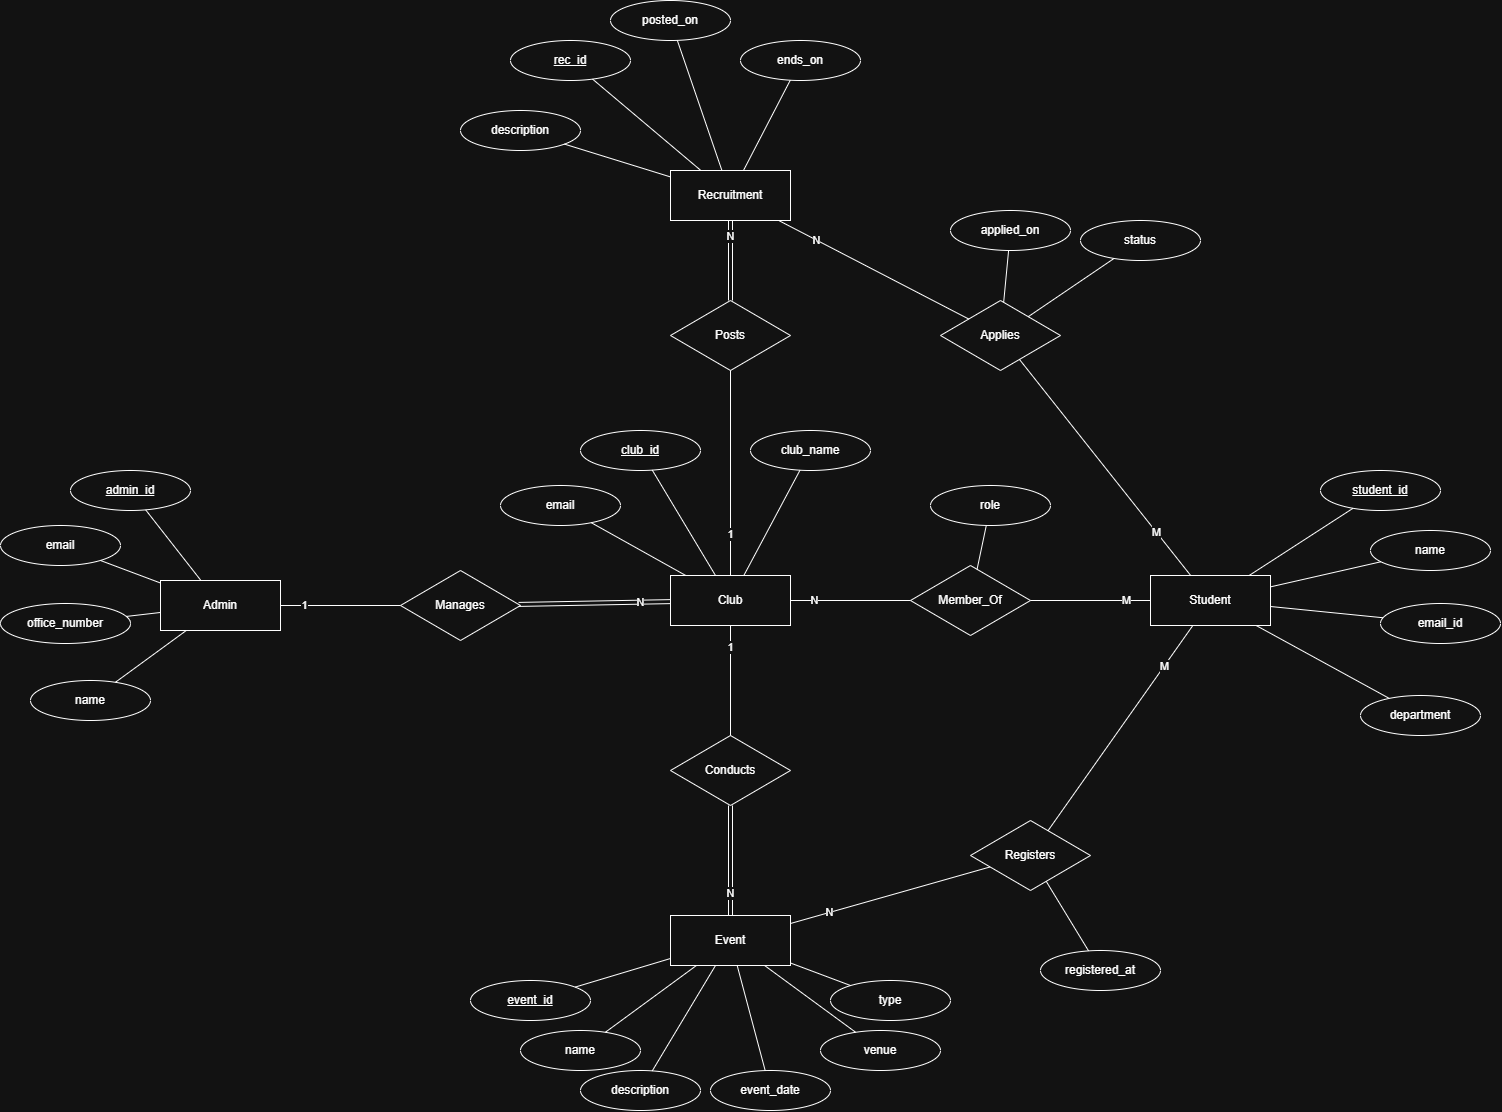

The diagram above was exported from draw.io. Its source (the exported page's mxGraphModel, read from the mxfile embedded in the PNG):
<mxGraphModel dx="1198" dy="2019" grid="1" gridSize="10" guides="1" tooltips="1" connect="1" arrows="1" fold="1" page="1" pageScale="1" pageWidth="1600" pageHeight="1200" math="0" shadow="0">
  <root>
    <mxCell id="0" />
    <mxCell id="1" parent="0" />
    <mxCell id="admin" parent="1" style="whiteSpace=wrap;html=1;" value="Admin" vertex="1">
      <mxGeometry height="50" width="120" x="170" y="430" as="geometry" />
    </mxCell>
    <mxCell id="club" parent="1" style="whiteSpace=wrap;html=1;" value="Club" vertex="1">
      <mxGeometry height="50" width="120" x="680" y="425" as="geometry" />
    </mxCell>
    <mxCell id="recruitment" parent="1" style="whiteSpace=wrap;html=1;" value="Recruitment" vertex="1">
      <mxGeometry height="50" width="120" x="680" y="20" as="geometry" />
    </mxCell>
    <mxCell id="event" parent="1" style="whiteSpace=wrap;html=1;" value="Event" vertex="1">
      <mxGeometry height="50" width="120" x="680" y="765" as="geometry" />
    </mxCell>
    <mxCell id="student" parent="1" style="whiteSpace=wrap;html=1;" value="Student" vertex="1">
      <mxGeometry height="50" width="120" x="1160" y="425" as="geometry" />
    </mxCell>
    <mxCell id="manages" parent="1" style="rhombus;whiteSpace=wrap;html=1;" value="Manages" vertex="1">
      <mxGeometry height="70" width="120" x="410" y="420" as="geometry" />
    </mxCell>
    <mxCell id="posts" parent="1" style="rhombus;whiteSpace=wrap;html=1;" value="Posts" vertex="1">
      <mxGeometry height="70" width="120" x="680" y="150" as="geometry" />
    </mxCell>
    <mxCell id="conducts" parent="1" style="rhombus;whiteSpace=wrap;html=1;" value="Conducts" vertex="1">
      <mxGeometry height="70" width="120" x="680" y="585" as="geometry" />
    </mxCell>
    <mxCell id="memberof" parent="1" style="rhombus;whiteSpace=wrap;html=1;" value="Member_Of" vertex="1">
      <mxGeometry height="70" width="120" x="920" y="415" as="geometry" />
    </mxCell>
    <mxCell id="applies" parent="1" style="rhombus;whiteSpace=wrap;html=1;" value="Applies" vertex="1">
      <mxGeometry height="70" width="120" x="950" y="150" as="geometry" />
    </mxCell>
    <mxCell id="registers" parent="1" style="rhombus;whiteSpace=wrap;html=1;" value="Registers" vertex="1">
      <mxGeometry height="70" width="120" x="980" y="670" as="geometry" />
    </mxCell>
    <mxCell id="a_admin_id" parent="1" style="ellipse;whiteSpace=wrap;html=1;fontStyle=4;" value="admin_id" vertex="1">
      <mxGeometry height="40" width="120" x="80" y="320" as="geometry" />
    </mxCell>
    <mxCell id="a_admin_name" parent="1" style="ellipse;whiteSpace=wrap;html=1;" value="name" vertex="1">
      <mxGeometry height="40" width="120" x="40" y="530" as="geometry" />
    </mxCell>
    <mxCell id="a_admin_email" parent="1" style="ellipse;whiteSpace=wrap;html=1;" value="email" vertex="1">
      <mxGeometry height="40" width="120" x="10" y="375" as="geometry" />
    </mxCell>
    <mxCell id="a_admin_office" parent="1" style="ellipse;whiteSpace=wrap;html=1;" value="office_number" vertex="1">
      <mxGeometry height="40" width="130" x="10" y="453" as="geometry" />
    </mxCell>
    <mxCell id="a_club_id" parent="1" style="ellipse;whiteSpace=wrap;html=1;fontStyle=4;" value="club_id" vertex="1">
      <mxGeometry height="40" width="120" x="590" y="280" as="geometry" />
    </mxCell>
    <mxCell id="a_club_name" parent="1" style="ellipse;whiteSpace=wrap;html=1;" value="club_name" vertex="1">
      <mxGeometry height="40" width="120" x="760" y="280" as="geometry" />
    </mxCell>
    <mxCell id="a_club_email" parent="1" style="ellipse;whiteSpace=wrap;html=1;" value="email" vertex="1">
      <mxGeometry height="40" width="120" x="510" y="335" as="geometry" />
    </mxCell>
    <mxCell id="a_rec_id" parent="1" style="ellipse;whiteSpace=wrap;html=1;fontStyle=4;" value="rec_id" vertex="1">
      <mxGeometry height="40" width="120" x="520" y="-110" as="geometry" />
    </mxCell>
    <mxCell id="a_rec_desc" parent="1" style="ellipse;whiteSpace=wrap;html=1;" value="description" vertex="1">
      <mxGeometry height="40" width="120" x="470" y="-40" as="geometry" />
    </mxCell>
    <mxCell id="a_rec_posted" parent="1" style="ellipse;whiteSpace=wrap;html=1;" value="posted_on" vertex="1">
      <mxGeometry height="40" width="120" x="620" y="-150" as="geometry" />
    </mxCell>
    <mxCell id="a_rec_ends" parent="1" style="ellipse;whiteSpace=wrap;html=1;" value="ends_on" vertex="1">
      <mxGeometry height="40" width="120" x="750" y="-110" as="geometry" />
    </mxCell>
    <mxCell id="a_app_on" parent="1" style="ellipse;whiteSpace=wrap;html=1;" value="applied_on" vertex="1">
      <mxGeometry height="40" width="120" x="960" y="60" as="geometry" />
    </mxCell>
    <mxCell id="a_app_status" parent="1" style="ellipse;whiteSpace=wrap;html=1;" value="status" vertex="1">
      <mxGeometry height="40" width="120" x="1090" y="70" as="geometry" />
    </mxCell>
    <mxCell id="a_stu_id" parent="1" style="ellipse;whiteSpace=wrap;html=1;fontStyle=4;" value="student_id" vertex="1">
      <mxGeometry height="40" width="120" x="1330" y="320" as="geometry" />
    </mxCell>
    <mxCell id="a_stu_name" parent="1" style="ellipse;whiteSpace=wrap;html=1;" value="name" vertex="1">
      <mxGeometry height="40" width="120" x="1380" y="380" as="geometry" />
    </mxCell>
    <mxCell id="a_stu_email" parent="1" style="ellipse;whiteSpace=wrap;html=1;" value="email_id" vertex="1">
      <mxGeometry height="40" width="120" x="1390" y="453" as="geometry" />
    </mxCell>
    <mxCell id="a_stu_dept" parent="1" style="ellipse;whiteSpace=wrap;html=1;" value="department" vertex="1">
      <mxGeometry height="40" width="120" x="1370" y="545" as="geometry" />
    </mxCell>
    <mxCell id="a_role" parent="1" style="ellipse;whiteSpace=wrap;html=1;" value="role" vertex="1">
      <mxGeometry height="40" width="120" x="940" y="335" as="geometry" />
    </mxCell>
    <mxCell id="a_ev_id" parent="1" style="ellipse;whiteSpace=wrap;html=1;fontStyle=4;" value="event_id" vertex="1">
      <mxGeometry height="40" width="120" x="480" y="830" as="geometry" />
    </mxCell>
    <mxCell id="a_ev_name" parent="1" style="ellipse;whiteSpace=wrap;html=1;" value="name" vertex="1">
      <mxGeometry height="40" width="120" x="530" y="880" as="geometry" />
    </mxCell>
    <mxCell id="a_ev_desc" parent="1" style="ellipse;whiteSpace=wrap;html=1;" value="description" vertex="1">
      <mxGeometry height="40" width="120" x="590" y="920" as="geometry" />
    </mxCell>
    <mxCell id="a_ev_date" parent="1" style="ellipse;whiteSpace=wrap;html=1;" value="event_date" vertex="1">
      <mxGeometry height="40" width="120" x="720" y="920" as="geometry" />
    </mxCell>
    <mxCell id="a_ev_venue" parent="1" style="ellipse;whiteSpace=wrap;html=1;" value="venue" vertex="1">
      <mxGeometry height="40" width="120" x="830" y="880" as="geometry" />
    </mxCell>
    <mxCell id="a_ev_type" parent="1" style="ellipse;whiteSpace=wrap;html=1;" value="type" vertex="1">
      <mxGeometry height="40" width="120" x="840" y="830" as="geometry" />
    </mxCell>
    <mxCell id="a_reg_at" parent="1" style="ellipse;whiteSpace=wrap;html=1;" value="registered_at" vertex="1">
      <mxGeometry height="40" width="120" x="1050" y="800" as="geometry" />
    </mxCell>
    <mxCell id="r1a" edge="1" parent="1" source="admin" style="endArrow=none;html=1;" target="manages" value="1">
      <mxGeometry relative="1" x="-0.6" as="geometry" />
    </mxCell>
    <mxCell id="r1b" edge="1" parent="1" source="club" style="shape=link;html=1;endArrow=none;" target="manages" value="N">
      <mxGeometry relative="1" x="-0.6" as="geometry" />
    </mxCell>
    <mxCell id="r2a" edge="1" parent="1" source="club" style="endArrow=none;html=1;" target="posts" value="1">
      <mxGeometry relative="1" x="-0.6" as="geometry" />
    </mxCell>
    <mxCell id="r2b" edge="1" parent="1" source="recruitment" style="shape=link;html=1;endArrow=none;" target="posts" value="N">
      <mxGeometry relative="1" x="-0.6" as="geometry" />
    </mxCell>
    <mxCell id="r3a" edge="1" parent="1" source="club" style="endArrow=none;html=1;" target="conducts" value="1">
      <mxGeometry relative="1" x="-0.6" as="geometry" />
    </mxCell>
    <mxCell id="r3b" edge="1" parent="1" source="event" style="shape=link;html=1;endArrow=none;" target="conducts" value="N">
      <mxGeometry relative="1" x="-0.6" as="geometry" />
    </mxCell>
    <mxCell id="r4a" edge="1" parent="1" source="club" style="endArrow=none;html=1;" target="memberof" value="N">
      <mxGeometry relative="1" x="-0.6" as="geometry" />
    </mxCell>
    <mxCell id="r4b" edge="1" parent="1" source="student" style="endArrow=none;html=1;" target="memberof" value="M">
      <mxGeometry relative="1" x="-0.6" as="geometry" />
    </mxCell>
    <mxCell id="r5a" edge="1" parent="1" source="recruitment" style="endArrow=none;html=1;" target="applies" value="N">
      <mxGeometry relative="1" x="-0.6" as="geometry" />
    </mxCell>
    <mxCell id="r5b" edge="1" parent="1" source="student" style="endArrow=none;html=1;" target="applies" value="M">
      <mxGeometry relative="1" x="-0.6" as="geometry" />
    </mxCell>
    <mxCell id="r6a" edge="1" parent="1" source="event" style="endArrow=none;html=1;" target="registers" value="N">
      <mxGeometry relative="1" x="-0.6" as="geometry" />
    </mxCell>
    <mxCell id="r6b" edge="1" parent="1" source="student" style="endArrow=none;html=1;" target="registers" value="M">
      <mxGeometry relative="1" x="-0.6" as="geometry" />
    </mxCell>
    <mxCell id="l1" edge="1" parent="1" source="admin" style="endArrow=none;html=1;" target="a_admin_id">
      <mxGeometry relative="1" as="geometry" />
    </mxCell>
    <mxCell id="l2" edge="1" parent="1" source="admin" style="endArrow=none;html=1;" target="a_admin_name">
      <mxGeometry relative="1" as="geometry" />
    </mxCell>
    <mxCell id="l3" edge="1" parent="1" source="admin" style="endArrow=none;html=1;" target="a_admin_email">
      <mxGeometry relative="1" as="geometry" />
    </mxCell>
    <mxCell id="l4" edge="1" parent="1" source="admin" style="endArrow=none;html=1;" target="a_admin_office">
      <mxGeometry relative="1" as="geometry" />
    </mxCell>
    <mxCell id="l5" edge="1" parent="1" source="club" style="endArrow=none;html=1;" target="a_club_id">
      <mxGeometry relative="1" as="geometry" />
    </mxCell>
    <mxCell id="l6" edge="1" parent="1" source="club" style="endArrow=none;html=1;" target="a_club_name">
      <mxGeometry relative="1" as="geometry" />
    </mxCell>
    <mxCell id="l7" edge="1" parent="1" source="club" style="endArrow=none;html=1;" target="a_club_email">
      <mxGeometry relative="1" as="geometry" />
    </mxCell>
    <mxCell id="l8" edge="1" parent="1" source="recruitment" style="endArrow=none;html=1;" target="a_rec_id">
      <mxGeometry relative="1" as="geometry" />
    </mxCell>
    <mxCell id="l9" edge="1" parent="1" source="recruitment" style="endArrow=none;html=1;" target="a_rec_desc">
      <mxGeometry relative="1" as="geometry" />
    </mxCell>
    <mxCell id="l10" edge="1" parent="1" source="recruitment" style="endArrow=none;html=1;" target="a_rec_posted">
      <mxGeometry relative="1" as="geometry" />
    </mxCell>
    <mxCell id="l11" edge="1" parent="1" source="recruitment" style="endArrow=none;html=1;" target="a_rec_ends">
      <mxGeometry relative="1" as="geometry" />
    </mxCell>
    <mxCell id="l12" edge="1" parent="1" source="applies" style="endArrow=none;html=1;" target="a_app_on">
      <mxGeometry relative="1" as="geometry" />
    </mxCell>
    <mxCell id="l13" edge="1" parent="1" source="applies" style="endArrow=none;html=1;" target="a_app_status">
      <mxGeometry relative="1" as="geometry" />
    </mxCell>
    <mxCell id="l14" edge="1" parent="1" source="student" style="endArrow=none;html=1;" target="a_stu_id">
      <mxGeometry relative="1" as="geometry" />
    </mxCell>
    <mxCell id="l15" edge="1" parent="1" source="student" style="endArrow=none;html=1;" target="a_stu_name">
      <mxGeometry relative="1" as="geometry" />
    </mxCell>
    <mxCell id="l16" edge="1" parent="1" source="student" style="endArrow=none;html=1;" target="a_stu_email">
      <mxGeometry relative="1" as="geometry" />
    </mxCell>
    <mxCell id="l17" edge="1" parent="1" source="student" style="endArrow=none;html=1;" target="a_stu_dept">
      <mxGeometry relative="1" as="geometry" />
    </mxCell>
    <mxCell id="l18" edge="1" parent="1" source="memberof" style="endArrow=none;html=1;" target="a_role">
      <mxGeometry relative="1" as="geometry" />
    </mxCell>
    <mxCell id="l19" edge="1" parent="1" source="event" style="endArrow=none;html=1;" target="a_ev_id">
      <mxGeometry relative="1" as="geometry" />
    </mxCell>
    <mxCell id="l20" edge="1" parent="1" source="event" style="endArrow=none;html=1;" target="a_ev_name">
      <mxGeometry relative="1" as="geometry" />
    </mxCell>
    <mxCell id="l21" edge="1" parent="1" source="event" style="endArrow=none;html=1;" target="a_ev_desc">
      <mxGeometry relative="1" as="geometry" />
    </mxCell>
    <mxCell id="l22" edge="1" parent="1" source="event" style="endArrow=none;html=1;" target="a_ev_date">
      <mxGeometry relative="1" as="geometry" />
    </mxCell>
    <mxCell id="l23" edge="1" parent="1" source="event" style="endArrow=none;html=1;" target="a_ev_venue">
      <mxGeometry relative="1" as="geometry" />
    </mxCell>
    <mxCell id="l24" edge="1" parent="1" source="event" style="endArrow=none;html=1;" target="a_ev_type">
      <mxGeometry relative="1" as="geometry" />
    </mxCell>
    <mxCell id="l25" edge="1" parent="1" source="registers" style="endArrow=none;html=1;" target="a_reg_at">
      <mxGeometry relative="1" as="geometry" />
    </mxCell>
  </root>
</mxGraphModel>